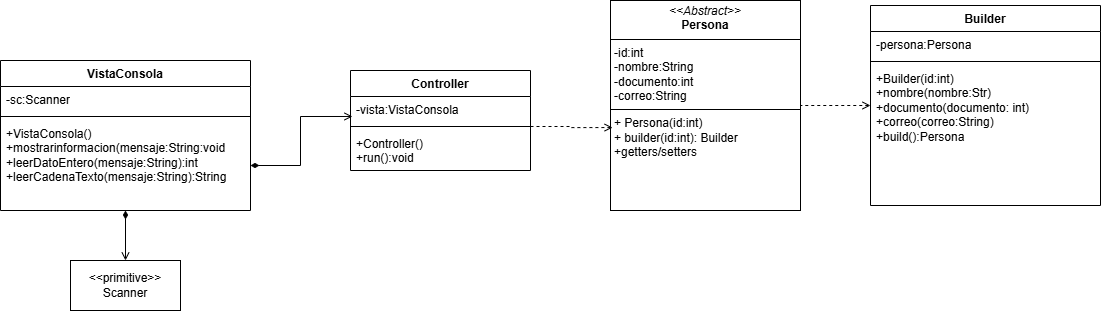

The diagram above was exported from draw.io. Its source (the exported page's mxGraphModel, read from the mxfile embedded in the PNG):
<mxGraphModel dx="1936" dy="432" grid="1" gridSize="10" guides="1" tooltips="1" connect="1" arrows="1" fold="1" page="1" pageScale="1" pageWidth="827" pageHeight="1169" math="0" shadow="0">
  <root>
    <mxCell id="XZuEd2k7SW6kbF6LPz4s-0" />
    <mxCell id="XZuEd2k7SW6kbF6LPz4s-1" parent="XZuEd2k7SW6kbF6LPz4s-0" />
    <mxCell id="XZuEd2k7SW6kbF6LPz4s-2" value="&lt;p style=&quot;margin:0px;margin-top:4px;text-align:center;&quot;&gt;&lt;i&gt;&amp;lt;&amp;lt;Abstract&amp;gt;&amp;gt;&lt;/i&gt;&lt;br&gt;&lt;b&gt;Persona&lt;/b&gt;&lt;/p&gt;&lt;hr size=&quot;1&quot; style=&quot;border-style:solid;&quot;&gt;&lt;p style=&quot;margin:0px;margin-left:4px;&quot;&gt;-id:int&lt;/p&gt;&lt;p style=&quot;margin:0px;margin-left:4px;&quot;&gt;-nombre:String&lt;/p&gt;&lt;p style=&quot;margin:0px;margin-left:4px;&quot;&gt;-documento:int&lt;/p&gt;&lt;p style=&quot;margin:0px;margin-left:4px;&quot;&gt;-correo:String&lt;/p&gt;&lt;hr size=&quot;1&quot; style=&quot;border-style:solid;&quot;&gt;&lt;p style=&quot;margin:0px;margin-left:4px;&quot;&gt;+ Persona(i&lt;span style=&quot;background-color: transparent; color: light-dark(rgb(0, 0, 0), rgb(255, 255, 255));&quot;&gt;d:&lt;/span&gt;&lt;span style=&quot;background-color: transparent; color: light-dark(rgb(0, 0, 0), rgb(255, 255, 255));&quot;&gt;int)&lt;/span&gt;&lt;/p&gt;&lt;p style=&quot;margin:0px;margin-left:4px;&quot;&gt;+ builder(i&lt;span style=&quot;color: light-dark(rgb(0, 0, 0), rgb(255, 255, 255)); background-color: transparent;&quot;&gt;d:&lt;/span&gt;&lt;span style=&quot;color: light-dark(rgb(0, 0, 0), rgb(255, 255, 255)); background-color: transparent;&quot;&gt;int&lt;/span&gt;): Builder&lt;/p&gt;&lt;p style=&quot;margin:0px;margin-left:4px;&quot;&gt;+getters/setters&lt;/p&gt;" style="verticalAlign=top;align=left;overflow=fill;html=1;whiteSpace=wrap;" vertex="1" parent="XZuEd2k7SW6kbF6LPz4s-1">
      <mxGeometry x="180" y="30" width="190" height="210" as="geometry" />
    </mxCell>
    <mxCell id="XZuEd2k7SW6kbF6LPz4s-3" style="edgeStyle=orthogonalEdgeStyle;rounded=0;orthogonalLoop=1;jettySize=auto;html=1;entryX=1;entryY=0.5;entryDx=0;entryDy=0;endArrow=none;endFill=0;startFill=0;startArrow=open;dashed=1;" edge="1" parent="XZuEd2k7SW6kbF6LPz4s-1" source="XZuEd2k7SW6kbF6LPz4s-4" target="XZuEd2k7SW6kbF6LPz4s-2">
      <mxGeometry relative="1" as="geometry" />
    </mxCell>
    <mxCell id="XZuEd2k7SW6kbF6LPz4s-4" value="Builder" style="swimlane;fontStyle=1;align=center;verticalAlign=top;childLayout=stackLayout;horizontal=1;startSize=26;horizontalStack=0;resizeParent=1;resizeParentMax=0;resizeLast=0;collapsible=1;marginBottom=0;whiteSpace=wrap;html=1;" vertex="1" parent="XZuEd2k7SW6kbF6LPz4s-1">
      <mxGeometry x="440" y="35" width="230" height="200" as="geometry" />
    </mxCell>
    <mxCell id="XZuEd2k7SW6kbF6LPz4s-5" value="-persona:Persona" style="text;strokeColor=none;fillColor=none;align=left;verticalAlign=top;spacingLeft=4;spacingRight=4;overflow=hidden;rotatable=0;points=[[0,0.5],[1,0.5]];portConstraint=eastwest;whiteSpace=wrap;html=1;" vertex="1" parent="XZuEd2k7SW6kbF6LPz4s-4">
      <mxGeometry y="26" width="230" height="26" as="geometry" />
    </mxCell>
    <mxCell id="XZuEd2k7SW6kbF6LPz4s-6" value="" style="line;strokeWidth=1;fillColor=none;align=left;verticalAlign=middle;spacingTop=-1;spacingLeft=3;spacingRight=3;rotatable=0;labelPosition=right;points=[];portConstraint=eastwest;strokeColor=inherit;" vertex="1" parent="XZuEd2k7SW6kbF6LPz4s-4">
      <mxGeometry y="52" width="230" height="8" as="geometry" />
    </mxCell>
    <mxCell id="XZuEd2k7SW6kbF6LPz4s-7" value="+Builder(id:int)&lt;div&gt;+nombre(&lt;span style=&quot;background-color: transparent; color: light-dark(rgb(0, 0, 0), rgb(255, 255, 255));&quot;&gt;nombre&lt;/span&gt;&lt;span style=&quot;background-color: transparent; color: light-dark(rgb(0, 0, 0), rgb(255, 255, 255));&quot;&gt;:Str)&lt;/span&gt;&lt;/div&gt;&lt;div&gt;+&lt;span style=&quot;background-color: transparent; color: light-dark(rgb(0, 0, 0), rgb(255, 255, 255));&quot;&gt;documento&lt;/span&gt;&lt;span style=&quot;background-color: transparent; color: light-dark(rgb(0, 0, 0), rgb(255, 255, 255));&quot;&gt;(&lt;/span&gt;&lt;span style=&quot;background-color: transparent; color: light-dark(rgb(0, 0, 0), rgb(255, 255, 255));&quot;&gt;documento&lt;/span&gt;&lt;span style=&quot;background-color: transparent; color: light-dark(rgb(0, 0, 0), rgb(255, 255, 255));&quot;&gt;: int)&lt;/span&gt;&lt;/div&gt;&lt;div&gt;+correo(correo:String)&lt;/div&gt;&lt;div&gt;&lt;span style=&quot;background-color: transparent; color: light-dark(rgb(0, 0, 0), rgb(255, 255, 255));&quot;&gt;+build():Persona&lt;/span&gt;&lt;/div&gt;" style="text;strokeColor=none;fillColor=none;align=left;verticalAlign=top;spacingLeft=4;spacingRight=4;overflow=hidden;rotatable=0;points=[[0,0.5],[1,0.5]];portConstraint=eastwest;whiteSpace=wrap;html=1;" vertex="1" parent="XZuEd2k7SW6kbF6LPz4s-4">
      <mxGeometry y="60" width="230" height="140" as="geometry" />
    </mxCell>
    <mxCell id="XZuEd2k7SW6kbF6LPz4s-8" value="Controller" style="swimlane;fontStyle=1;align=center;verticalAlign=top;childLayout=stackLayout;horizontal=1;startSize=26;horizontalStack=0;resizeParent=1;resizeParentMax=0;resizeLast=0;collapsible=1;marginBottom=0;whiteSpace=wrap;html=1;" vertex="1" parent="XZuEd2k7SW6kbF6LPz4s-1">
      <mxGeometry x="-80" y="100" width="180" height="100" as="geometry" />
    </mxCell>
    <mxCell id="XZuEd2k7SW6kbF6LPz4s-9" value="-vista:VistaConsola" style="text;strokeColor=none;fillColor=none;align=left;verticalAlign=top;spacingLeft=4;spacingRight=4;overflow=hidden;rotatable=0;points=[[0,0.5],[1,0.5]];portConstraint=eastwest;whiteSpace=wrap;html=1;" vertex="1" parent="XZuEd2k7SW6kbF6LPz4s-8">
      <mxGeometry y="26" width="180" height="26" as="geometry" />
    </mxCell>
    <mxCell id="XZuEd2k7SW6kbF6LPz4s-10" value="" style="line;strokeWidth=1;fillColor=none;align=left;verticalAlign=middle;spacingTop=-1;spacingLeft=3;spacingRight=3;rotatable=0;labelPosition=right;points=[];portConstraint=eastwest;strokeColor=inherit;" vertex="1" parent="XZuEd2k7SW6kbF6LPz4s-8">
      <mxGeometry y="52" width="180" height="8" as="geometry" />
    </mxCell>
    <mxCell id="XZuEd2k7SW6kbF6LPz4s-11" value="+Controller()&lt;div&gt;+run():void&lt;/div&gt;" style="text;strokeColor=none;fillColor=none;align=left;verticalAlign=top;spacingLeft=4;spacingRight=4;overflow=hidden;rotatable=0;points=[[0,0.5],[1,0.5]];portConstraint=eastwest;whiteSpace=wrap;html=1;" vertex="1" parent="XZuEd2k7SW6kbF6LPz4s-8">
      <mxGeometry y="60" width="180" height="40" as="geometry" />
    </mxCell>
    <mxCell id="XZuEd2k7SW6kbF6LPz4s-12" style="edgeStyle=orthogonalEdgeStyle;rounded=0;orthogonalLoop=1;jettySize=auto;html=1;entryX=0.5;entryY=0;entryDx=0;entryDy=0;endArrow=open;endFill=0;startArrow=diamondThin;startFill=1;" edge="1" parent="XZuEd2k7SW6kbF6LPz4s-1" source="XZuEd2k7SW6kbF6LPz4s-13" target="XZuEd2k7SW6kbF6LPz4s-17">
      <mxGeometry relative="1" as="geometry" />
    </mxCell>
    <mxCell id="XZuEd2k7SW6kbF6LPz4s-13" value="VistaConsola" style="swimlane;fontStyle=1;align=center;verticalAlign=top;childLayout=stackLayout;horizontal=1;startSize=26;horizontalStack=0;resizeParent=1;resizeParentMax=0;resizeLast=0;collapsible=1;marginBottom=0;whiteSpace=wrap;html=1;" vertex="1" parent="XZuEd2k7SW6kbF6LPz4s-1">
      <mxGeometry x="-430" y="90" width="250" height="150" as="geometry" />
    </mxCell>
    <mxCell id="XZuEd2k7SW6kbF6LPz4s-14" value="-sc:Scanner" style="text;strokeColor=none;fillColor=none;align=left;verticalAlign=top;spacingLeft=4;spacingRight=4;overflow=hidden;rotatable=0;points=[[0,0.5],[1,0.5]];portConstraint=eastwest;whiteSpace=wrap;html=1;" vertex="1" parent="XZuEd2k7SW6kbF6LPz4s-13">
      <mxGeometry y="26" width="250" height="26" as="geometry" />
    </mxCell>
    <mxCell id="XZuEd2k7SW6kbF6LPz4s-15" value="" style="line;strokeWidth=1;fillColor=none;align=left;verticalAlign=middle;spacingTop=-1;spacingLeft=3;spacingRight=3;rotatable=0;labelPosition=right;points=[];portConstraint=eastwest;strokeColor=inherit;" vertex="1" parent="XZuEd2k7SW6kbF6LPz4s-13">
      <mxGeometry y="52" width="250" height="8" as="geometry" />
    </mxCell>
    <mxCell id="XZuEd2k7SW6kbF6LPz4s-16" value="+VistaConsola()&lt;div&gt;+mostrarinformacion(mensaje:String:void&lt;/div&gt;&lt;div&gt;+leerDatoEntero(mensaje:String):int&lt;/div&gt;&lt;div&gt;+leerCadenaTexto(mensaje:String):String&lt;/div&gt;" style="text;strokeColor=none;fillColor=none;align=left;verticalAlign=top;spacingLeft=4;spacingRight=4;overflow=hidden;rotatable=0;points=[[0,0.5],[1,0.5]];portConstraint=eastwest;whiteSpace=wrap;html=1;" vertex="1" parent="XZuEd2k7SW6kbF6LPz4s-13">
      <mxGeometry y="60" width="250" height="90" as="geometry" />
    </mxCell>
    <mxCell id="XZuEd2k7SW6kbF6LPz4s-17" value="&amp;lt;&amp;lt;primitive&amp;gt;&amp;gt;&lt;div&gt;Scanner&lt;/div&gt;" style="html=1;whiteSpace=wrap;" vertex="1" parent="XZuEd2k7SW6kbF6LPz4s-1">
      <mxGeometry x="-360" y="290" width="110" height="50" as="geometry" />
    </mxCell>
    <mxCell id="XZuEd2k7SW6kbF6LPz4s-18" style="edgeStyle=orthogonalEdgeStyle;rounded=0;orthogonalLoop=1;jettySize=auto;html=1;entryX=0.011;entryY=0.769;entryDx=0;entryDy=0;entryPerimeter=0;endArrow=open;endFill=0;startArrow=diamondThin;startFill=1;" edge="1" parent="XZuEd2k7SW6kbF6LPz4s-1" source="XZuEd2k7SW6kbF6LPz4s-16" target="XZuEd2k7SW6kbF6LPz4s-9">
      <mxGeometry relative="1" as="geometry" />
    </mxCell>
    <mxCell id="XZuEd2k7SW6kbF6LPz4s-19" style="edgeStyle=orthogonalEdgeStyle;rounded=0;orthogonalLoop=1;jettySize=auto;html=1;entryX=0.011;entryY=0.605;entryDx=0;entryDy=0;entryPerimeter=0;endArrow=open;endFill=0;startArrow=none;startFill=0;dashed=1;" edge="1" parent="XZuEd2k7SW6kbF6LPz4s-1" source="XZuEd2k7SW6kbF6LPz4s-10" target="XZuEd2k7SW6kbF6LPz4s-2">
      <mxGeometry relative="1" as="geometry" />
    </mxCell>
  </root>
</mxGraphModel>